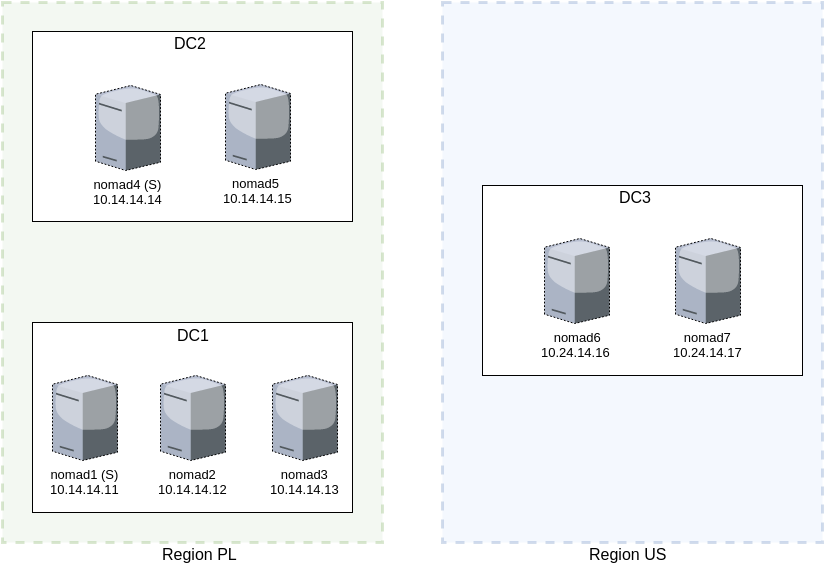

The diagram above was exported from draw.io. Its source (the exported page's mxGraphModel, read from the mxfile embedded in the PNG):
<mxGraphModel dx="1450" dy="824" grid="1" gridSize="10" guides="1" tooltips="1" connect="1" arrows="1" fold="1" page="1" pageScale="1" pageWidth="826" pageHeight="1169" math="0" shadow="0">
  <root>
    <mxCell id="0" />
    <mxCell id="1" parent="0" />
    <mxCell id="25fcc2f77ae08efe-2" value="" style="rounded=0;whiteSpace=wrap;html=1;shadow=0;glass=0;comic=0;labelBackgroundColor=none;strokeColor=#82b366;strokeWidth=3;fillColor=#d5e8d4;fontSize=13;fontColor=#000000;opacity=30;dashed=1;" vertex="1" parent="1">
      <mxGeometry x="10" y="10" width="380" height="540" as="geometry" />
    </mxCell>
    <mxCell id="25fcc2f77ae08efe-3" value="" style="whiteSpace=wrap;html=1;rounded=0;shadow=0;glass=0;comic=0;labelBackgroundColor=none;strokeColor=#000000;strokeWidth=1;fillColor=#ffffff;fontSize=13;fontColor=#000000;" vertex="1" parent="1">
      <mxGeometry x="40" y="330" width="320" height="190" as="geometry" />
    </mxCell>
    <mxCell id="25fcc2f77ae08efe-4" value="nomad1 (S)&lt;br&gt;10.14.14.11&lt;br&gt;&lt;br&gt;" style="verticalLabelPosition=bottom;aspect=fixed;html=1;verticalAlign=top;strokeColor=none;shape=mxgraph.citrix.license_server;rounded=0;shadow=0;glass=0;dashed=1;comic=0;labelBackgroundColor=none;fillColor=none;gradientColor=#ffffff;fontSize=13;fontColor=#000000;" vertex="1" parent="1">
      <mxGeometry x="60" y="383" width="65" height="85" as="geometry" />
    </mxCell>
    <mxCell id="25fcc2f77ae08efe-5" value="nomad2&lt;br&gt;10.14.14.12" style="verticalLabelPosition=bottom;aspect=fixed;html=1;verticalAlign=top;strokeColor=none;shape=mxgraph.citrix.license_server;rounded=0;shadow=0;glass=0;dashed=1;comic=0;labelBackgroundColor=none;fillColor=none;gradientColor=#ffffff;fontSize=13;fontColor=#000000;" vertex="1" parent="1">
      <mxGeometry x="168" y="383" width="65" height="85" as="geometry" />
    </mxCell>
    <mxCell id="25fcc2f77ae08efe-6" value="nomad3&lt;br&gt;10.14.14.13" style="verticalLabelPosition=bottom;aspect=fixed;html=1;verticalAlign=top;strokeColor=none;shape=mxgraph.citrix.license_server;rounded=0;shadow=0;glass=0;dashed=1;comic=0;labelBackgroundColor=none;fillColor=none;gradientColor=#ffffff;fontSize=13;fontColor=#000000;" vertex="1" parent="1">
      <mxGeometry x="280" y="383" width="65" height="85" as="geometry" />
    </mxCell>
    <mxCell id="25fcc2f77ae08efe-7" value="" style="whiteSpace=wrap;html=1;rounded=0;shadow=0;glass=0;comic=0;labelBackgroundColor=none;strokeColor=#000000;strokeWidth=1;fillColor=#ffffff;fontSize=13;fontColor=#000000;" vertex="1" parent="1">
      <mxGeometry x="40" y="39" width="320" height="190" as="geometry" />
    </mxCell>
    <mxCell id="25fcc2f77ae08efe-8" value="nomad4 (S)&lt;br&gt;10.14.14.14&lt;br&gt;" style="verticalLabelPosition=bottom;aspect=fixed;html=1;verticalAlign=top;strokeColor=none;shape=mxgraph.citrix.license_server;rounded=0;shadow=0;glass=0;dashed=1;comic=0;labelBackgroundColor=none;fillColor=none;gradientColor=#ffffff;fontSize=13;fontColor=#000000;" vertex="1" parent="1">
      <mxGeometry x="103" y="93" width="65" height="85" as="geometry" />
    </mxCell>
    <mxCell id="25fcc2f77ae08efe-9" value="nomad5 &lt;br&gt;10.14.14.15" style="verticalLabelPosition=bottom;aspect=fixed;html=1;verticalAlign=top;strokeColor=none;shape=mxgraph.citrix.license_server;rounded=0;shadow=0;glass=0;dashed=1;comic=0;labelBackgroundColor=none;fillColor=none;gradientColor=#ffffff;fontSize=13;fontColor=#000000;" vertex="1" parent="1">
      <mxGeometry x="233" y="92" width="65" height="85" as="geometry" />
    </mxCell>
    <mxCell id="25fcc2f77ae08efe-10" value="" style="rounded=0;whiteSpace=wrap;html=1;shadow=0;glass=0;comic=0;labelBackgroundColor=none;strokeColor=#6c8ebf;strokeWidth=3;fillColor=#dae8fc;fontSize=13;fontColor=#000000;opacity=30;dashed=1;" vertex="1" parent="1">
      <mxGeometry x="450" y="10" width="380" height="540" as="geometry" />
    </mxCell>
    <mxCell id="25fcc2f77ae08efe-11" value="" style="whiteSpace=wrap;html=1;rounded=0;shadow=0;glass=0;comic=0;labelBackgroundColor=none;strokeColor=#000000;strokeWidth=1;fillColor=#ffffff;fontSize=13;fontColor=#000000;" vertex="1" parent="1">
      <mxGeometry x="490" y="193" width="320" height="190" as="geometry" />
    </mxCell>
    <mxCell id="25fcc2f77ae08efe-12" value="nomad6&lt;br&gt;10.24.14.16&amp;nbsp;&lt;br&gt;" style="verticalLabelPosition=bottom;aspect=fixed;html=1;verticalAlign=top;strokeColor=none;shape=mxgraph.citrix.license_server;rounded=0;shadow=0;glass=0;dashed=1;comic=0;labelBackgroundColor=none;fillColor=none;gradientColor=#ffffff;fontSize=13;fontColor=#000000;" vertex="1" parent="1">
      <mxGeometry x="552" y="246" width="65" height="85" as="geometry" />
    </mxCell>
    <mxCell id="25fcc2f77ae08efe-13" value="nomad7&lt;br&gt;10.24.14.17" style="verticalLabelPosition=bottom;aspect=fixed;html=1;verticalAlign=top;strokeColor=none;shape=mxgraph.citrix.license_server;rounded=0;shadow=0;glass=0;dashed=1;comic=0;labelBackgroundColor=none;fillColor=none;gradientColor=#ffffff;fontSize=13;fontColor=#000000;" vertex="1" parent="1">
      <mxGeometry x="683" y="246" width="65" height="85" as="geometry" />
    </mxCell>
    <mxCell id="25fcc2f77ae08efe-16" value="DC2" style="text;html=1;resizable=0;autosize=1;align=left;verticalAlign=top;spacingTop=-4;points=[];fontSize=16;" vertex="1" parent="1">
      <mxGeometry x="180" y="39" width="50" height="20" as="geometry" />
    </mxCell>
    <mxCell id="25fcc2f77ae08efe-17" value="DC1" style="text;html=1;resizable=0;autosize=1;align=left;verticalAlign=top;spacingTop=-4;points=[];fontSize=16;" vertex="1" parent="1">
      <mxGeometry x="183" y="331" width="50" height="20" as="geometry" />
    </mxCell>
    <mxCell id="25fcc2f77ae08efe-18" value="DC3" style="text;html=1;resizable=0;autosize=1;align=left;verticalAlign=top;spacingTop=-4;points=[];fontSize=16;" vertex="1" parent="1">
      <mxGeometry x="625" y="193" width="50" height="20" as="geometry" />
    </mxCell>
    <mxCell id="25fcc2f77ae08efe-19" value="Region PL" style="text;html=1;resizable=0;autosize=1;align=left;verticalAlign=top;spacingTop=-4;points=[];fontSize=16;" vertex="1" parent="1">
      <mxGeometry x="168" y="550" width="90" height="20" as="geometry" />
    </mxCell>
    <mxCell id="25fcc2f77ae08efe-20" value="Region US" style="text;html=1;resizable=0;autosize=1;align=left;verticalAlign=top;spacingTop=-4;points=[];fontSize=16;" vertex="1" parent="1">
      <mxGeometry x="595" y="550" width="90" height="20" as="geometry" />
    </mxCell>
  </root>
</mxGraphModel>